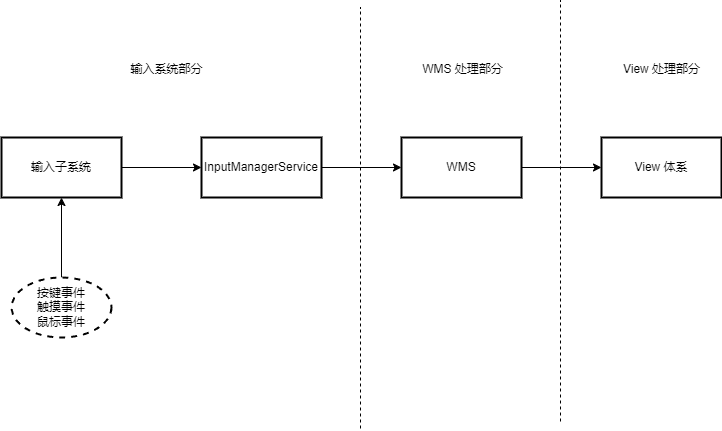

The diagram above was exported from draw.io. Its source (the exported page's mxGraphModel, read from the mxfile embedded in the PNG):
<mxGraphModel dx="836" dy="1353" grid="0" gridSize="10" guides="1" tooltips="1" connect="1" arrows="1" fold="1" page="1" pageScale="1" pageWidth="827" pageHeight="1169" math="0" shadow="0">
  <root>
    <mxCell id="0" />
    <mxCell id="1" parent="0" />
    <mxCell id="jQlia38ntJz4TA770xR5-7" value="" style="edgeStyle=orthogonalEdgeStyle;rounded=0;orthogonalLoop=1;jettySize=auto;html=1;" edge="1" parent="1" source="jQlia38ntJz4TA770xR5-5" target="jQlia38ntJz4TA770xR5-6">
      <mxGeometry relative="1" as="geometry" />
    </mxCell>
    <mxCell id="jQlia38ntJz4TA770xR5-5" value="按键事件&lt;br&gt;触摸事件&lt;br&gt;鼠标事件" style="strokeWidth=2;html=1;shape=mxgraph.flowchart.start_1;whiteSpace=wrap;dashed=1;" vertex="1" parent="1">
      <mxGeometry x="191" y="353" width="100" height="60" as="geometry" />
    </mxCell>
    <mxCell id="jQlia38ntJz4TA770xR5-9" value="" style="edgeStyle=orthogonalEdgeStyle;rounded=0;orthogonalLoop=1;jettySize=auto;html=1;" edge="1" parent="1" source="jQlia38ntJz4TA770xR5-6" target="jQlia38ntJz4TA770xR5-8">
      <mxGeometry relative="1" as="geometry" />
    </mxCell>
    <mxCell id="jQlia38ntJz4TA770xR5-6" value="输入子系统" style="whiteSpace=wrap;html=1;strokeWidth=2;" vertex="1" parent="1">
      <mxGeometry x="181" y="213" width="120" height="60" as="geometry" />
    </mxCell>
    <mxCell id="jQlia38ntJz4TA770xR5-11" value="" style="edgeStyle=orthogonalEdgeStyle;rounded=0;orthogonalLoop=1;jettySize=auto;html=1;" edge="1" parent="1" source="jQlia38ntJz4TA770xR5-8" target="jQlia38ntJz4TA770xR5-10">
      <mxGeometry relative="1" as="geometry" />
    </mxCell>
    <mxCell id="jQlia38ntJz4TA770xR5-8" value="InputManagerService" style="whiteSpace=wrap;html=1;strokeWidth=2;" vertex="1" parent="1">
      <mxGeometry x="381" y="213" width="120" height="60" as="geometry" />
    </mxCell>
    <mxCell id="jQlia38ntJz4TA770xR5-13" value="" style="edgeStyle=orthogonalEdgeStyle;rounded=0;orthogonalLoop=1;jettySize=auto;html=1;" edge="1" parent="1" source="jQlia38ntJz4TA770xR5-10" target="jQlia38ntJz4TA770xR5-12">
      <mxGeometry relative="1" as="geometry" />
    </mxCell>
    <mxCell id="jQlia38ntJz4TA770xR5-10" value="WMS" style="whiteSpace=wrap;html=1;strokeWidth=2;" vertex="1" parent="1">
      <mxGeometry x="581" y="213" width="120" height="60" as="geometry" />
    </mxCell>
    <mxCell id="jQlia38ntJz4TA770xR5-12" value="View 体系" style="whiteSpace=wrap;html=1;strokeWidth=2;" vertex="1" parent="1">
      <mxGeometry x="781" y="213" width="120" height="60" as="geometry" />
    </mxCell>
    <mxCell id="jQlia38ntJz4TA770xR5-14" value="" style="endArrow=none;dashed=1;html=1;rounded=0;" edge="1" parent="1">
      <mxGeometry width="50" height="50" relative="1" as="geometry">
        <mxPoint x="540" y="504" as="sourcePoint" />
        <mxPoint x="540" y="83" as="targetPoint" />
      </mxGeometry>
    </mxCell>
    <mxCell id="jQlia38ntJz4TA770xR5-15" value="" style="endArrow=none;dashed=1;html=1;rounded=0;" edge="1" parent="1">
      <mxGeometry width="50" height="50" relative="1" as="geometry">
        <mxPoint x="740" y="496.9999999999998" as="sourcePoint" />
        <mxPoint x="740" y="76" as="targetPoint" />
      </mxGeometry>
    </mxCell>
    <mxCell id="jQlia38ntJz4TA770xR5-16" value="输入系统部分" style="text;html=1;align=center;verticalAlign=middle;resizable=0;points=[];autosize=1;strokeColor=none;fillColor=none;" vertex="1" parent="1">
      <mxGeometry x="301" y="132" width="90" height="26" as="geometry" />
    </mxCell>
    <mxCell id="jQlia38ntJz4TA770xR5-17" value="WMS 处理部分" style="text;html=1;align=center;verticalAlign=middle;resizable=0;points=[];autosize=1;strokeColor=none;fillColor=none;" vertex="1" parent="1">
      <mxGeometry x="592" y="132" width="99" height="26" as="geometry" />
    </mxCell>
    <mxCell id="jQlia38ntJz4TA770xR5-18" value="View 处理部分" style="text;html=1;align=center;verticalAlign=middle;resizable=0;points=[];autosize=1;strokeColor=none;fillColor=none;" vertex="1" parent="1">
      <mxGeometry x="793.5" y="132" width="95" height="26" as="geometry" />
    </mxCell>
  </root>
</mxGraphModel>